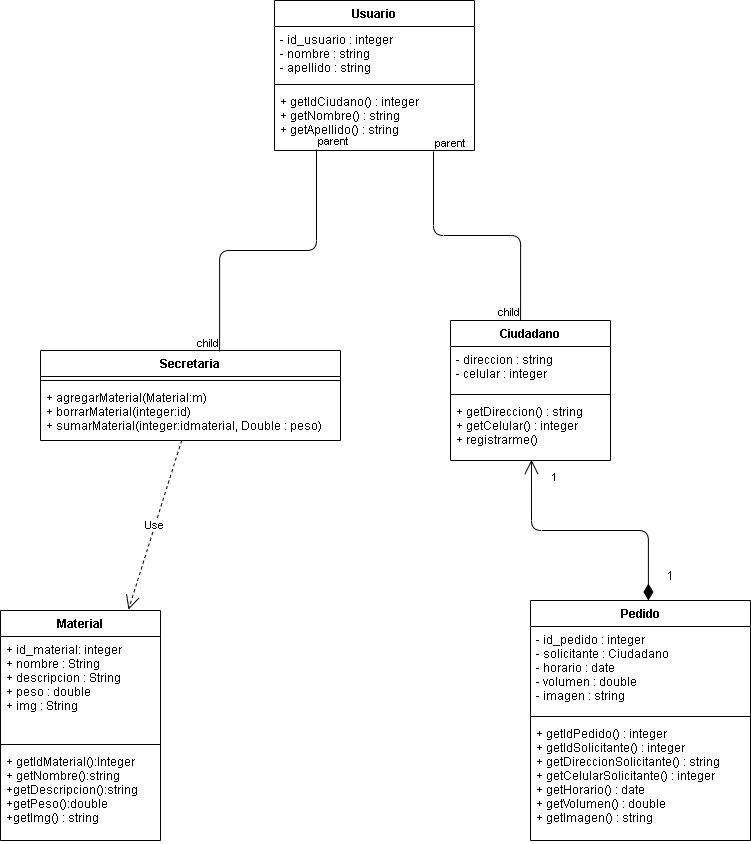

The diagram above was exported from draw.io. Its source (the exported page's mxGraphModel, read from the mxfile embedded in the PNG):
<mxGraphModel dx="1422" dy="706" grid="1" gridSize="10" guides="1" tooltips="1" connect="1" arrows="1" fold="1" page="1" pageScale="1" pageWidth="827" pageHeight="1169" math="0" shadow="0">
  <root>
    <mxCell id="WIyWlLk6GJQsqaUBKTNV-0" />
    <mxCell id="WIyWlLk6GJQsqaUBKTNV-1" parent="WIyWlLk6GJQsqaUBKTNV-0" />
    <mxCell id="GAzMs8-OLd_-IKy8JuBS-0" value="Material" style="swimlane;fontStyle=1;align=center;verticalAlign=top;childLayout=stackLayout;horizontal=1;startSize=26;horizontalStack=0;resizeParent=1;resizeParentMax=0;resizeLast=0;collapsible=1;marginBottom=0;" parent="WIyWlLk6GJQsqaUBKTNV-1" vertex="1">
      <mxGeometry x="40" y="900" width="160" height="230" as="geometry" />
    </mxCell>
    <mxCell id="GAzMs8-OLd_-IKy8JuBS-1" value="+ id_material: integer&#10;+ nombre : String&#10;+ descripcion : String&#10;+ peso : double&#10;+ img : String&#10;" style="text;strokeColor=none;fillColor=none;align=left;verticalAlign=top;spacingLeft=4;spacingRight=4;overflow=hidden;rotatable=0;points=[[0,0.5],[1,0.5]];portConstraint=eastwest;" parent="GAzMs8-OLd_-IKy8JuBS-0" vertex="1">
      <mxGeometry y="26" width="160" height="104" as="geometry" />
    </mxCell>
    <mxCell id="GAzMs8-OLd_-IKy8JuBS-2" value="" style="line;strokeWidth=1;fillColor=none;align=left;verticalAlign=middle;spacingTop=-1;spacingLeft=3;spacingRight=3;rotatable=0;labelPosition=right;points=[];portConstraint=eastwest;" parent="GAzMs8-OLd_-IKy8JuBS-0" vertex="1">
      <mxGeometry y="130" width="160" height="8" as="geometry" />
    </mxCell>
    <mxCell id="GAzMs8-OLd_-IKy8JuBS-3" value="+ getIdMaterial():Integer&#10;+ getNombre():string&#10;+getDescripcion():string&#10;+getPeso():double&#10;+getImg() : string" style="text;strokeColor=none;fillColor=none;align=left;verticalAlign=top;spacingLeft=4;spacingRight=4;overflow=hidden;rotatable=0;points=[[0,0.5],[1,0.5]];portConstraint=eastwest;" parent="GAzMs8-OLd_-IKy8JuBS-0" vertex="1">
      <mxGeometry y="138" width="160" height="92" as="geometry" />
    </mxCell>
    <mxCell id="GAzMs8-OLd_-IKy8JuBS-8" value="Secretaria" style="swimlane;fontStyle=1;align=center;verticalAlign=top;childLayout=stackLayout;horizontal=1;startSize=26;horizontalStack=0;resizeParent=1;resizeParentMax=0;resizeLast=0;collapsible=1;marginBottom=0;" parent="WIyWlLk6GJQsqaUBKTNV-1" vertex="1">
      <mxGeometry x="80" y="640" width="300" height="90" as="geometry" />
    </mxCell>
    <mxCell id="GAzMs8-OLd_-IKy8JuBS-10" value="" style="line;strokeWidth=1;fillColor=none;align=left;verticalAlign=middle;spacingTop=-1;spacingLeft=3;spacingRight=3;rotatable=0;labelPosition=right;points=[];portConstraint=eastwest;" parent="GAzMs8-OLd_-IKy8JuBS-8" vertex="1">
      <mxGeometry y="26" width="300" height="8" as="geometry" />
    </mxCell>
    <mxCell id="GAzMs8-OLd_-IKy8JuBS-11" value="+ agregarMaterial(Material:m)&#10;+ borrarMaterial(integer:id)&#10;+ sumarMaterial(integer:idmaterial, Double : peso)&#10;&#10;" style="text;strokeColor=none;fillColor=none;align=left;verticalAlign=top;spacingLeft=4;spacingRight=4;overflow=hidden;rotatable=0;points=[[0,0.5],[1,0.5]];portConstraint=eastwest;" parent="GAzMs8-OLd_-IKy8JuBS-8" vertex="1">
      <mxGeometry y="34" width="300" height="56" as="geometry" />
    </mxCell>
    <mxCell id="GAzMs8-OLd_-IKy8JuBS-12" value="Pedido" style="swimlane;fontStyle=1;align=center;verticalAlign=top;childLayout=stackLayout;horizontal=1;startSize=26;horizontalStack=0;resizeParent=1;resizeParentMax=0;resizeLast=0;collapsible=1;marginBottom=0;" parent="WIyWlLk6GJQsqaUBKTNV-1" vertex="1">
      <mxGeometry x="570" y="890" width="220" height="240" as="geometry" />
    </mxCell>
    <mxCell id="GAzMs8-OLd_-IKy8JuBS-13" value="- id_pedido : integer&#10;- solicitante : Ciudadano&#10;- horario : date&#10;- volumen : double&#10;- imagen : string" style="text;strokeColor=none;fillColor=none;align=left;verticalAlign=top;spacingLeft=4;spacingRight=4;overflow=hidden;rotatable=0;points=[[0,0.5],[1,0.5]];portConstraint=eastwest;" parent="GAzMs8-OLd_-IKy8JuBS-12" vertex="1">
      <mxGeometry y="26" width="220" height="86" as="geometry" />
    </mxCell>
    <mxCell id="GAzMs8-OLd_-IKy8JuBS-14" value="" style="line;strokeWidth=1;fillColor=none;align=left;verticalAlign=middle;spacingTop=-1;spacingLeft=3;spacingRight=3;rotatable=0;labelPosition=right;points=[];portConstraint=eastwest;" parent="GAzMs8-OLd_-IKy8JuBS-12" vertex="1">
      <mxGeometry y="112" width="220" height="8" as="geometry" />
    </mxCell>
    <mxCell id="GAzMs8-OLd_-IKy8JuBS-15" value="+ getIdPedido() : integer&#10;+ getIdSolicitante() : integer&#10;+ getDireccionSolicitante() : string&#10;+ getCelularSolicitante() : integer&#10;+ getHorario() : date&#10;+ getVolumen() : double&#10;+ getImagen() : string" style="text;strokeColor=none;fillColor=none;align=left;verticalAlign=top;spacingLeft=4;spacingRight=4;overflow=hidden;rotatable=0;points=[[0,0.5],[1,0.5]];portConstraint=eastwest;" parent="GAzMs8-OLd_-IKy8JuBS-12" vertex="1">
      <mxGeometry y="120" width="220" height="120" as="geometry" />
    </mxCell>
    <mxCell id="GAzMs8-OLd_-IKy8JuBS-16" value="Ciudadano" style="swimlane;fontStyle=1;align=center;verticalAlign=top;childLayout=stackLayout;horizontal=1;startSize=26;horizontalStack=0;resizeParent=1;resizeParentMax=0;resizeLast=0;collapsible=1;marginBottom=0;" parent="WIyWlLk6GJQsqaUBKTNV-1" vertex="1">
      <mxGeometry x="490" y="610" width="160" height="140" as="geometry" />
    </mxCell>
    <mxCell id="GAzMs8-OLd_-IKy8JuBS-17" value="- direccion : string&#10;- celular : integer" style="text;strokeColor=none;fillColor=none;align=left;verticalAlign=top;spacingLeft=4;spacingRight=4;overflow=hidden;rotatable=0;points=[[0,0.5],[1,0.5]];portConstraint=eastwest;" parent="GAzMs8-OLd_-IKy8JuBS-16" vertex="1">
      <mxGeometry y="26" width="160" height="44" as="geometry" />
    </mxCell>
    <mxCell id="GAzMs8-OLd_-IKy8JuBS-18" value="" style="line;strokeWidth=1;fillColor=none;align=left;verticalAlign=middle;spacingTop=-1;spacingLeft=3;spacingRight=3;rotatable=0;labelPosition=right;points=[];portConstraint=eastwest;" parent="GAzMs8-OLd_-IKy8JuBS-16" vertex="1">
      <mxGeometry y="70" width="160" height="8" as="geometry" />
    </mxCell>
    <mxCell id="GAzMs8-OLd_-IKy8JuBS-19" value="+ getDireccion() : string&#10;+ getCelular() : integer&#10;+ registrarme() " style="text;strokeColor=none;fillColor=none;align=left;verticalAlign=top;spacingLeft=4;spacingRight=4;overflow=hidden;rotatable=0;points=[[0,0.5],[1,0.5]];portConstraint=eastwest;" parent="GAzMs8-OLd_-IKy8JuBS-16" vertex="1">
      <mxGeometry y="78" width="160" height="62" as="geometry" />
    </mxCell>
    <mxCell id="GAzMs8-OLd_-IKy8JuBS-20" value="Use" style="endArrow=open;endSize=12;dashed=1;html=1;entryX=0.8;entryY=-0.004;entryDx=0;entryDy=0;entryPerimeter=0;" parent="WIyWlLk6GJQsqaUBKTNV-1" source="GAzMs8-OLd_-IKy8JuBS-11" target="GAzMs8-OLd_-IKy8JuBS-0" edge="1">
      <mxGeometry width="160" relative="1" as="geometry">
        <mxPoint x="330" y="370" as="sourcePoint" />
        <mxPoint x="490" y="370" as="targetPoint" />
      </mxGeometry>
    </mxCell>
    <mxCell id="GAzMs8-OLd_-IKy8JuBS-21" value="1" style="endArrow=open;html=1;endSize=12;startArrow=diamondThin;startSize=14;startFill=1;edgeStyle=orthogonalEdgeStyle;align=left;verticalAlign=bottom;exitX=0.536;exitY=0;exitDx=0;exitDy=0;exitPerimeter=0;entryX=0.506;entryY=0.99;entryDx=0;entryDy=0;entryPerimeter=0;" parent="WIyWlLk6GJQsqaUBKTNV-1" source="GAzMs8-OLd_-IKy8JuBS-12" target="GAzMs8-OLd_-IKy8JuBS-19" edge="1">
      <mxGeometry x="0.7963" y="-19" relative="1" as="geometry">
        <mxPoint x="330" y="520" as="sourcePoint" />
        <mxPoint x="490" y="520" as="targetPoint" />
        <mxPoint as="offset" />
      </mxGeometry>
    </mxCell>
    <mxCell id="GAzMs8-OLd_-IKy8JuBS-22" value="1&lt;br&gt;" style="text;html=1;strokeColor=none;fillColor=none;align=center;verticalAlign=middle;whiteSpace=wrap;rounded=0;" parent="WIyWlLk6GJQsqaUBKTNV-1" vertex="1">
      <mxGeometry x="690" y="855" width="40" height="20" as="geometry" />
    </mxCell>
    <mxCell id="GAzMs8-OLd_-IKy8JuBS-23" value="Usuario" style="swimlane;fontStyle=1;align=center;verticalAlign=top;childLayout=stackLayout;horizontal=1;startSize=26;horizontalStack=0;resizeParent=1;resizeParentMax=0;resizeLast=0;collapsible=1;marginBottom=0;" parent="WIyWlLk6GJQsqaUBKTNV-1" vertex="1">
      <mxGeometry x="314" y="290" width="200" height="150" as="geometry" />
    </mxCell>
    <mxCell id="GAzMs8-OLd_-IKy8JuBS-24" value="- id_usuario : integer&#10;- nombre : string&#10;- apellido : string&#10;" style="text;strokeColor=none;fillColor=none;align=left;verticalAlign=top;spacingLeft=4;spacingRight=4;overflow=hidden;rotatable=0;points=[[0,0.5],[1,0.5]];portConstraint=eastwest;" parent="GAzMs8-OLd_-IKy8JuBS-23" vertex="1">
      <mxGeometry y="26" width="200" height="54" as="geometry" />
    </mxCell>
    <mxCell id="GAzMs8-OLd_-IKy8JuBS-25" value="" style="line;strokeWidth=1;fillColor=none;align=left;verticalAlign=middle;spacingTop=-1;spacingLeft=3;spacingRight=3;rotatable=0;labelPosition=right;points=[];portConstraint=eastwest;" parent="GAzMs8-OLd_-IKy8JuBS-23" vertex="1">
      <mxGeometry y="80" width="200" height="8" as="geometry" />
    </mxCell>
    <mxCell id="GAzMs8-OLd_-IKy8JuBS-26" value="+ getIdCiudano() : integer&#10;+ getNombre() : string&#10;+ getApellido() : string" style="text;strokeColor=none;fillColor=none;align=left;verticalAlign=top;spacingLeft=4;spacingRight=4;overflow=hidden;rotatable=0;points=[[0,0.5],[1,0.5]];portConstraint=eastwest;" parent="GAzMs8-OLd_-IKy8JuBS-23" vertex="1">
      <mxGeometry y="88" width="200" height="62" as="geometry" />
    </mxCell>
    <mxCell id="GAzMs8-OLd_-IKy8JuBS-27" value="" style="endArrow=none;html=1;edgeStyle=orthogonalEdgeStyle;entryX=0.597;entryY=0.011;entryDx=0;entryDy=0;entryPerimeter=0;exitX=0.21;exitY=0.984;exitDx=0;exitDy=0;exitPerimeter=0;" parent="WIyWlLk6GJQsqaUBKTNV-1" source="GAzMs8-OLd_-IKy8JuBS-26" target="GAzMs8-OLd_-IKy8JuBS-8" edge="1">
      <mxGeometry relative="1" as="geometry">
        <mxPoint x="360" y="500" as="sourcePoint" />
        <mxPoint x="490" y="500" as="targetPoint" />
      </mxGeometry>
    </mxCell>
    <mxCell id="GAzMs8-OLd_-IKy8JuBS-28" value="parent" style="edgeLabel;resizable=0;html=1;align=left;verticalAlign=bottom;" parent="GAzMs8-OLd_-IKy8JuBS-27" connectable="0" vertex="1">
      <mxGeometry x="-1" relative="1" as="geometry" />
    </mxCell>
    <mxCell id="GAzMs8-OLd_-IKy8JuBS-29" value="child" style="edgeLabel;resizable=0;html=1;align=right;verticalAlign=bottom;" parent="GAzMs8-OLd_-IKy8JuBS-27" connectable="0" vertex="1">
      <mxGeometry x="1" relative="1" as="geometry" />
    </mxCell>
    <mxCell id="GAzMs8-OLd_-IKy8JuBS-30" value="" style="endArrow=none;html=1;edgeStyle=orthogonalEdgeStyle;exitX=0.795;exitY=1.016;exitDx=0;exitDy=0;exitPerimeter=0;entryX=0.438;entryY=0;entryDx=0;entryDy=0;entryPerimeter=0;" parent="WIyWlLk6GJQsqaUBKTNV-1" source="GAzMs8-OLd_-IKy8JuBS-26" target="GAzMs8-OLd_-IKy8JuBS-16" edge="1">
      <mxGeometry relative="1" as="geometry">
        <mxPoint x="490" y="550" as="sourcePoint" />
        <mxPoint x="650" y="550" as="targetPoint" />
      </mxGeometry>
    </mxCell>
    <mxCell id="GAzMs8-OLd_-IKy8JuBS-31" value="parent" style="edgeLabel;resizable=0;html=1;align=left;verticalAlign=bottom;" parent="GAzMs8-OLd_-IKy8JuBS-30" connectable="0" vertex="1">
      <mxGeometry x="-1" relative="1" as="geometry" />
    </mxCell>
    <mxCell id="GAzMs8-OLd_-IKy8JuBS-32" value="child" style="edgeLabel;resizable=0;html=1;align=right;verticalAlign=bottom;" parent="GAzMs8-OLd_-IKy8JuBS-30" connectable="0" vertex="1">
      <mxGeometry x="1" relative="1" as="geometry" />
    </mxCell>
  </root>
</mxGraphModel>